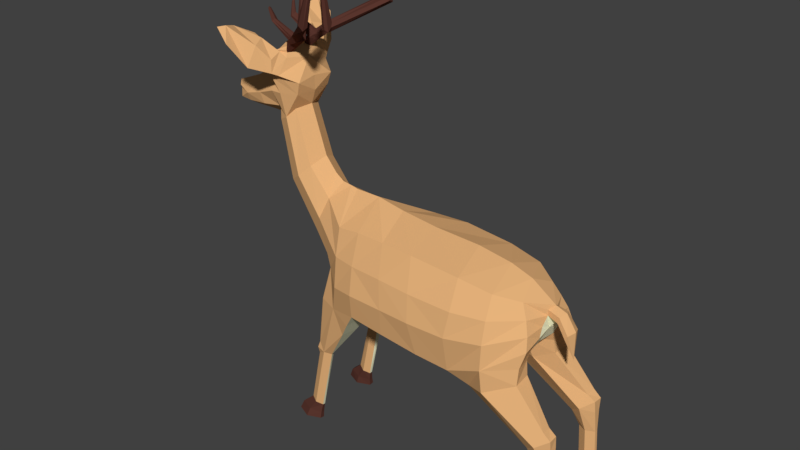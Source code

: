 # Source: b_deer.blend  (saved by Blender 2.79.0; exported with 4.5.12 LTS)
import bpy
from mathutils import Matrix  # noqa: F401  (used for matrix-valued properties, if any)

bpy.ops.wm.read_factory_settings(use_empty=True)
scene = bpy.context.scene
scene.name = 'Scene'

# ---- collections
col_collection_1 = bpy.data.collections.new('Collection 1'); scene.collection.children.link(col_collection_1)

# ---- materials (node trees are filled in below, after node groups)
mat_fur = bpy.data.materials.new('fur')
mat_fur.alpha_threshold = 0.0
mat_fur.use_transparent_shadow = False
mat_fur.diffuse_color = (0.8, 0.4505, 0.1991, 1.0)
mat_fur.specular_color = (1.0, 0.5088, 0.1908)
mat_fur.roughness = 0.5
mat_material = bpy.data.materials.new('Material')
mat_material.alpha_threshold = 0.0
mat_material.use_transparent_shadow = False
mat_material.diffuse_color = (0.1025, 0.03705, 0.02736, 1.0)
mat_material.roughness = 0.5
mat_ear = bpy.data.materials.new('ear')
mat_ear.alpha_threshold = 0.0
mat_ear.use_transparent_shadow = False
mat_ear.diffuse_color = (1.0, 1.0, 0.6956, 1.0)
mat_ear.roughness = 0.5

# ---- material node trees

# ---- world
world_world = bpy.data.worlds.new('World'); scene.world = world_world
world_world.color = (0.05088, 0.05088, 0.05088)
world_world.use_sun_shadow = False
world_world.sun_shadow_jitter_overblur = 0.0
world_world.cycles.sampling_method = 'MANUAL'

# ---- meshes
me_cylinder_008 = bpy.data.meshes.new('Cylinder.008')
me_cylinder_008.from_pydata([(-0.6375, 1.062e-09, 0.5166), (-0.6838, 1.172e-09, 0.451), (-0.6507, -0.0422, 0.4326), (-0.6287, -0.07931, 0.3865), (-0.6839, 1.176e-09, 0.2811), (-0.6921, -0.05791, 0.3183), (-0.7022, -0.06727, 0.3598), (-0.7434, -0.04188, 0.38), (-0.7675, 1.371e-09, 0.3943), (-0.6198, -0.04878, 0.3246), (-0.6511, 1.099e-09, 0.2782), (-0.5984, -0.1033, 0.4473), (-0.5764, -0.09109, 0.3932), (-0.6118, -0.05793, 0.2803), (-0.6474, 1.09e-09, 0.2587), (-0.7798, 1.402e-09, 0.2797), (-0.7719, -0.04977, 0.3095), (-0.7747, -0.06128, 0.34), (-0.8383, 1.54e-09, 0.2877), (-0.8247, -0.0411, 0.309), (-0.8429, -0.02882, 0.3449), (-0.8701, 1.613e-09, 0.3528), (-0.8686, 1.61e-09, 0.3212), (-0.8511, -0.0157, 0.3294), (-0.5215, 7.885e-10, 0.5131), (-0.5546, -0.1165, 0.4667), (-0.5746, -0.1034, 0.4685), (-0.4959, -0.07809, 0.4418), (-0.509, -0.07418, 0.3974), (-0.5415, -0.05428, 0.334), (-0.5684, -0.07518, 0.3031), (-0.5934, -0.08613, 0.5387), (-0.5725, -0.1286, 0.5218), (-0.5865, -0.1075, 0.4926), (-0.5669, -0.1347, 0.4759), (-0.6231, -0.05083, 0.5223), (-0.609, 9.939e-10, 0.5591), (-0.5704, -0.08959, 0.5417), (-0.674, -0.1011, 0.5889), (-0.6958, -0.2454, 0.6388), (-0.6436, -0.1631, 0.58), (-0.6522, -0.25, 0.5894), (-0.6978, -0.1728, 0.6268), (-0.696, -0.1777, 0.6181), (-0.6073, -0.2035, 0.5054), (-0.6821, -0.2197, 0.6401), (-0.6059, -0.1632, 0.5732), (-0.6224, -0.1198, 0.5869), (-0.4988, 7.362e-10, 0.4517), (-0.4974, 7.342e-10, 0.3984), (-0.5157, 7.783e-10, 0.3453), (0.5977, -0.113, -0.7955), (0.5971, -0.113, -0.7193), (0.6286, -0.128, -0.7955), (0.628, -0.128, -0.7193), (0.6286, -0.1407, -0.7934), (0.628, -0.1407, -0.7172), (0.5977, -0.1557, -0.7934), (0.5971, -0.1557, -0.7172), (0.5668, -0.1407, -0.7934), (0.5663, -0.1407, -0.7172), (0.5668, -0.128, -0.7955), (0.5663, -0.128, -0.7193), (0.5886, -0.113, -0.5806), (0.6195, -0.128, -0.5806), (0.6195, -0.1407, -0.5786), (0.5886, -0.1557, -0.5786), (0.5577, -0.1407, -0.5786), (0.5577, -0.128, -0.5806), (0.5714, -0.09092, -0.4888), (0.6139, -0.1171, -0.4565), (0.6152, -0.1522, -0.4575), (0.5714, -0.1777, -0.4867), (0.5301, -0.1517, -0.5212), (0.5301, -0.1169, -0.5233), (0.3968, -0.06457, -0.3432), (0.4723, -0.08159, -0.3059), (0.4784, -0.1504, -0.309), (0.3808, -0.2032, -0.3502), (0.3045, -0.1645, -0.3741), (0.3045, -0.1042, -0.3762), (0.375, -0.04864, -0.2706), (0.469, -0.06423, -0.2212), (0.4955, -0.1322, -0.1887), (0.3751, -0.2092, -0.2672), (0.2427, -0.2005, -0.3259), (0.239, -0.09341, -0.329), (0.1181, -0.2081, -0.3144), (0.1193, -0.08716, -0.3458), (0.4862, -0.1173, -0.1428), (0.3751, -0.2036, -0.1764), (0.2406, -0.2249, -0.1936), (0.468, -0.1002, -0.09756), (0.3708, -0.1799, -0.1009), (0.2514, -0.2068, -0.1018), (0.4424, -0.08358, -0.04921), (0.3602, -0.1339, -0.02862), (0.2383, -0.1478, -0.008512), (0.4962, -0.02175, -0.1036), (0.4966, -0.02123, -0.08375), (0.5357, -0.0266, -0.1157), (0.54, -0.02619, -0.09367), (0.5676, -0.03009, -0.163), (0.5762, -0.02975, -0.1464), (-0.03075, -0.2082, -0.299), (0.09799, -0.2306, -0.1927), (0.05239, -0.1526, 0.0073), (0.08254, -0.2085, -0.09908), (-0.05894, -0.09031, -0.34), (-0.02344, -0.2239, -0.1939), (-0.07549, -0.1437, 0.005915), (-0.04361, -0.2024, -0.09494), (-0.1682, -0.2014, -0.2896), (-0.1815, -0.08921, -0.3292), (-0.1625, -0.2158, -0.1962), (-0.1889, -0.1357, 0.001721), (-0.1743, -0.188, -0.09933), (-0.4053, -0.1161, -0.7795), (-0.3512, -0.1123, -0.5318), (-0.3809, -0.1288, -0.7889), (-0.331, -0.1235, -0.5382), (-0.3803, -0.1396, -0.7873), (-0.3261, -0.1387, -0.5396), (-0.4047, -0.1523, -0.7778), (-0.3497, -0.156, -0.531), (-0.4291, -0.1396, -0.7684), (-0.3852, -0.1404, -0.5548), (-0.4298, -0.1288, -0.7701), (-0.3825, -0.1292, -0.5584), (0.6169, -0.1188, -0.4973), (-0.3813, -0.1409, -0.5041), (-0.3817, -0.1253, -0.5037), (-0.284, -0.1053, -0.3352), (-0.3203, -0.1373, -0.1762), (-0.2865, -0.1672, -0.3169), (-0.3552, -0.1451, -0.31), (-0.3533, -0.1215, -0.3107), (-0.2541, -0.1911, -0.209), (-0.4152, -0.0874, -0.03388), (-0.2655, -0.1675, -0.1017), (-0.3944, -0.05751, 0.03905), (-0.2795, -0.1305, -0.008823), (-0.3709, -0.06607, -0.2313), (-0.5144, -0.08239, 0.09887), (-0.452, -0.06361, -0.0996), (-0.4772, -0.05842, 0.1381), (-0.5639, -0.06044, 0.06513), (-0.6103, -0.2015, 0.5099), (0.3759, 1.394e-07, -0.2716), (0.4927, -1.587e-09, -0.1572), (0.239, 1.196e-07, -0.3199), (0.1126, 9.98e-08, -0.35), (0.4192, 9.907e-08, -0.008655), (0.3375, 7.916e-08, 0.01831), (0.2114, 5.936e-08, 0.03756), (0.5153, 1.39e-07, -0.1289), (0.5101, 1.19e-07, -0.07122), (0.5872, 1.59e-07, -0.2417), (0.538, 1.39e-07, -0.1401), (0.5516, 1.189e-07, -0.08555), (0.5664, 1.389e-07, -0.175), (0.5877, 1.389e-07, -0.1403), (0.034, -5.108e-10, 0.0448), (-0.06774, -2.625e-10, -0.3669), (-0.1057, -1.818e-10, 0.06018), (-0.1815, 5.389e-12, -0.3577), (-0.213, 7.043e-11, 0.07921), (-0.3242, 3.411e-10, -0.3338), (-0.3884, 4.915e-10, -0.2861), (-0.3752, 4.525e-10, 0.08953), (-0.3112, 3.019e-10, 0.07908), (-0.4121, 2.064e-08, -0.2543), (-0.4925, 7.336e-10, -0.1328), (-0.4544, 6.375e-10, 0.1663), (-0.6105, 1.008e-09, 0.05553), (-0.5729, -0.134, 0.4765), (0.4585, 1.392e-07, -0.2246), (-0.6563, -0.2429, 0.5848), (-0.4356, -0.1114, -0.8478), (-0.3851, -0.1327, -0.8487), (-0.3851, -0.1508, -0.8457), (-0.4355, -0.1721, -0.8448), (-0.4882, -0.1508, -0.8424), (-0.4882, -0.1327, -0.8454), (0.5834, -0.1135, -0.8476), (0.6267, -0.1322, -0.8448), (0.6267, -0.148, -0.8422), (0.5834, -0.1667, -0.845), (0.5252, -0.148, -0.8434), (0.5252, -0.1322, -0.846), (-0.4743, -0.1305, -0.8103), (-0.4752, -0.1446, -0.81), (-0.4283, -0.114, -0.8164), (-0.4283, -0.1615, -0.815), (-0.3847, -0.131, -0.8238), (-0.3846, -0.1462, -0.823), (0.5824, -0.1601, -0.8173), (0.6287, -0.1298, -0.8222), (0.5824, -0.1132, -0.8223), (0.6299, -0.1449, -0.8264), (0.5318, -0.1299, -0.8222), (0.5318, -0.144, -0.8195), (-0.5685, -0.05056, 0.5529), (-0.5622, -0.06262, 0.5329), (-0.5531, -0.07617, 0.5196), (-0.601, -0.07811, 0.5381), (-0.5626, -0.06442, 0.5417), (-0.5656, 8.918e-10, 0.549), (-0.5667, -0.02773, 0.5429), (-0.5698, -0.02785, 0.5579), (-0.5545, -0.04548, 0.5322), (-0.5108, -0.06338, 0.614), (-0.4896, -0.08136, 0.5867), (-0.5002, -0.09828, 0.6109), (-0.4883, -0.04225, 0.6011), (-0.5037, -0.04936, 0.6107), (-0.4798, -0.0543, 0.5908), (-0.501, -0.05362, 0.7372), (-0.4859, -0.05241, 0.735), (-0.4938, -0.05542, 0.7398), (-0.4913, -0.03567, 0.7342), (-0.5046, -0.0431, 0.7362), (-0.4862, -0.0437, 0.7315), (-0.493, -0.04326, 0.7445), (-0.4809, -0.06981, 0.6039), (-0.4823, -0.07576, 0.6201), (-0.5024, -0.06642, 0.6214), (-0.3733, -0.1936, 0.7059), (-0.3315, -0.2162, 0.6875), (-0.3589, -0.2079, 0.6993), (-0.3294, -0.1966, 0.6961), (-0.3479, -0.1904, 0.7012), (-0.3566, -0.1819, 0.7081), (-0.3282, -0.1845, 0.8396), (-0.3171, -0.199, 0.8362), (-0.3248, -0.1944, 0.8382), (-0.3122, -0.1917, 0.8424), (-0.3134, -0.1824, 0.8402), (-0.3235, -0.1772, 0.8397), (-0.3205, -0.1882, 0.8513), (-0.6426, -0.05662, 0.6765), (-0.5308, -0.03167, 0.578), (-0.5413, -0.08135, 0.5777), (-0.5479, -0.05792, 0.5842), (-0.5232, -0.04742, 0.5587), (-0.5361, -0.07458, 0.5688), (-0.5588, -0.03401, 0.5718), (-0.5439, -0.02727, 0.5668), (-0.5566, -0.0548, 0.5709), (-0.5358, -0.0429, 0.5929), (-0.519, -0.03588, 0.5854), (-0.5385, -0.05931, 0.5917), (-0.6288, -0.03289, 0.6263), (-0.6331, -0.05799, 0.6269), (-0.6387, -0.04356, 0.621), (-0.6348, -0.03325, 0.6219), (-0.6367, -0.05168, 0.6223), (-0.625, -0.04896, 0.6357), (-0.6272, -0.03873, 0.6313), (-0.6281, -0.05321, 0.6313), (-0.6407, -0.05053, 0.6712), (-0.6424, -0.06248, 0.6715), (-0.6469, -0.05559, 0.6697), (-0.6441, -0.05179, 0.6693), (-0.6459, -0.05886, 0.6691), (-0.6382, -0.05915, 0.6746), (-0.6368, -0.05331, 0.6692), (-0.6402, -0.06162, 0.6725), (0.5886, -0.1523, -0.4353), (-0.2357, -0.1022, -0.411), (-0.2404, -0.1719, -0.4051), (0.5855, -0.1151, -0.437), (-0.2049, -0.1878, -0.3463), (-0.2094, -0.09151, -0.3718), (-0.3886, -0.1451, -0.5295), (-0.3826, -0.1271, -0.5323), (0.6153, -0.1476, -0.4988), (0.4791, -0.143, -0.2497), (0.4648, -0.07632, -0.2554), (-0.6411, 1.076e-09, 0.2322), (-0.6038, -0.05708, 0.2412), (-0.3395, 3.686e-10, 0.08502), (-0.4096, 5.331e-10, 0.1129), (-0.6212, -0.04312, 0.4841), (0.4939, -0.05797, -0.171), (0.4925, -0.04345, -0.136)], [], [(2, 3, 12, 11), (5, 4, 10, 9), (6, 5, 9, 3), (7, 6, 3, 2), (8, 7, 2, 1), (3, 9, 30, 12), (1, 2, 283, 0), (9, 10, 14, 13), (5, 6, 17, 16), (6, 7, 17), (4, 5, 16, 15), (7, 8, 21, 20), (16, 17, 19), (17, 7, 20), (15, 16, 19, 18), (18, 19, 23, 22), (17, 20, 23, 19), (0, 35, 202, 209, 36), (22, 23, 20, 21), (11, 12, 28, 26), (24, 210, 203, 204), (26, 28, 27, 25), (34, 32, 46, 44), (30, 9, 13), (30, 29, 28, 12), (31, 205, 33), (39, 177, 41), (34, 175, 33, 26, 25), (36, 209, 208, 207), (26, 35, 283, 11), (31, 33, 40, 38), (42, 38, 43), (37, 31, 38, 42, 47), (32, 37, 47, 46), (33, 175, 147, 40), (32, 34, 37), (43, 39, 42), (40, 147, 177), (41, 45, 39), (45, 42, 39), (44, 46, 45, 41), (46, 47, 42, 45), (40, 43, 38), (34, 25, 204, 37), (27, 48, 24, 25), (49, 48, 27, 28), (50, 49, 28, 29), (51, 52, 54, 53), (53, 54, 56, 55), (55, 56, 58, 57), (57, 58, 60, 59), (58, 56, 65, 66), (59, 60, 62, 61), (61, 62, 52, 51), (53, 55, 199, 197), (65, 64, 129, 276), (52, 62, 68, 63), (60, 58, 66, 67), (56, 54, 64, 65), (62, 60, 67, 68), (54, 52, 63, 64), (70, 69, 271), (68, 67, 73, 74), (66, 65, 276, 72), (64, 63, 69, 129), (63, 68, 74, 69), (67, 66, 72, 73), (80, 79, 85, 86), (69, 74, 80, 75), (73, 72, 78, 79), (71, 70, 271, 268), (74, 73, 79, 80), (72, 268, 77, 78), (82, 81, 86, 85, 84, 83), (78, 77, 84), (76, 75, 81), (75, 80, 86, 81), (79, 78, 84, 85), (81, 86, 150, 148), (82, 148, 176), (150, 86, 88, 151), (85, 86, 88, 87), (85, 84, 90, 91), (84, 83, 89, 90), (91, 90, 93, 94), (90, 89, 92, 93), (94, 93, 96, 97), (93, 92, 95, 96), (97, 96, 153, 154), (96, 95, 152, 153), (95, 99, 156, 152), (92, 89, 285, 98), (89, 83, 284, 285), (83, 82, 284), (148, 82, 81), (101, 100, 102, 103), (98, 155, 158, 100), (149, 155, 98), (156, 99, 101, 159), (98, 99, 95, 92), (99, 98, 100, 101), (100, 158, 160, 102), (159, 101, 103, 161), (102, 160, 157), (161, 103, 157), (103, 102, 157), (91, 94, 107, 105), (97, 154, 162, 106), (85, 91, 105, 87), (97, 94, 107, 106), (151, 88, 108, 163), (106, 107, 111, 110), (87, 105, 109, 104), (87, 88, 108, 104), (106, 162, 164, 110), (105, 107, 111, 109), (104, 109, 114, 112), (110, 111, 116, 115), (163, 108, 113, 165), (104, 108, 113, 112), (109, 111, 116, 114), (110, 164, 166, 115), (117, 118, 120, 119), (119, 120, 122, 121), (121, 122, 124, 123), (123, 124, 126, 125), (125, 126, 128, 127), (127, 128, 118, 117), (123, 125, 191, 193), (118, 128, 275), (126, 124, 274), (128, 126, 274, 275), (268, 271, 76, 77), (130, 124, 134, 135), (122, 120, 269, 270), (131, 130, 135, 136), (124, 122, 270, 134), (120, 118, 132, 269), (118, 131, 136, 132), (132, 136, 168, 167), (113, 132, 167, 165), (134, 112, 114, 137), (137, 114, 116, 139), (139, 116, 115, 141), (141, 115, 166, 170), (141, 170, 281, 140), (139, 141, 140, 138), (137, 139, 133), (134, 137, 133, 135), (168, 136, 142, 171), (136, 135, 133, 142), (142, 133, 138, 144), (171, 142, 144, 172), (172, 144, 146, 174), (133, 139, 138), (144, 138, 143, 146), (140, 169, 282), (138, 140, 145, 143), (174, 146, 280, 279), (145, 173, 50, 29), (146, 143, 30, 280), (143, 145, 29, 30), (176, 149, 82), (147, 175, 34, 44), (177, 147, 44, 41), (177, 39, 43, 40), (178, 179, 180, 181, 182, 183), (119, 121, 195, 194), (125, 127, 190, 191), (117, 119, 194, 192), (121, 123, 193, 195), (127, 117, 192, 190), (184, 185, 186, 187, 188, 189), (59, 61, 200, 201), (51, 53, 197, 198), (55, 57, 196, 199), (61, 51, 198, 200), (57, 59, 201, 196), (214, 215, 221, 220), (193, 191, 182, 181), (190, 192, 178, 183), (191, 190, 183, 182), (192, 194, 179, 178), (195, 193, 181, 180), (194, 195, 180, 179), (197, 199, 186, 185), (198, 197, 185, 184), (199, 196, 187, 186), (200, 198, 184, 189), (201, 200, 189, 188), (196, 201, 188, 187), (203, 206, 205, 31), (204, 203, 31, 37), (205, 206, 202, 35), (207, 208, 210, 24), (243, 242, 213, 211, 251), (246, 248, 256, 254), (225, 226, 232, 231), (251, 249, 257, 259), (244, 241, 250, 214, 216), (245, 244, 216, 212), (242, 245, 212, 213), (220, 221, 223), (222, 220, 223, 218), (215, 211, 226, 217, 221), (211, 213, 229, 227), (216, 214, 220, 222), (212, 216, 224), (231, 232, 238, 237), (223, 221, 217, 219), (218, 223, 219), (204, 25, 24), (226, 225, 219, 217), (225, 224, 218, 219), (227, 229, 235, 233), (213, 212, 228, 229), (224, 225, 231, 230), (226, 211, 227, 232), (212, 224, 230, 228), (233, 239, 237, 238), (235, 234, 236, 239), (228, 230, 236, 234), (229, 228, 234, 235), (230, 231, 237, 236), (232, 227, 233, 238), (239, 233, 235), (239, 236, 237), (206, 203, 245, 242), (203, 210, 244, 245), (210, 208, 247, 241, 244), (209, 202, 248, 246), (208, 209, 246, 247), (202, 206, 242, 243, 248), (224, 216, 222, 218), (248, 243, 253, 256), (247, 246, 254, 255), (250, 249, 215, 214), (249, 251, 211, 215), (255, 254, 262, 263), (257, 258, 266, 265), (258, 252, 260, 266), (252, 255, 263, 260), (243, 251, 259, 253), (241, 247, 255, 252), (250, 241, 252, 258), (249, 250, 258, 257), (260, 240, 265, 266), (240, 261, 267, 265), (262, 264, 261, 240), (263, 262, 240, 260), (256, 253, 261, 264), (253, 259, 267, 261), (259, 257, 265, 267), (254, 256, 264, 262), (270, 269, 273, 272), (268, 72, 71), (134, 272, 112), (269, 132, 273), (272, 134, 270), (273, 132, 113), (272, 273, 113, 112), (275, 274, 130, 131), (118, 275, 131), (274, 124, 130), (271, 69, 75, 76), (276, 129, 70, 71), (72, 276, 71), (129, 69, 70), (278, 81, 82), (84, 277, 83), (277, 278, 82, 83), (76, 81, 278), (84, 77, 277), (77, 76, 278, 277), (279, 280, 13, 14), (280, 30, 13), (140, 281, 169), (282, 173, 145, 140), (283, 2, 11), (283, 35, 0), (284, 82, 149), (98, 285, 149), (285, 284, 149), (33, 205, 35, 26)])
me_cylinder_008.polygons.foreach_set('material_index', [0, 0, 0, 0, 0, 0, 0, 2, 0, 0, 0, 0, 0, 0, 0, 0, 0, 0, 1, 0, 0, 0, 0, 0, 0, 0, 0, 0, 0, 0, 2, 0, 0, 0, 2, 0, 0, 2, 0, 0, 0, 0, 2, 0, 0, 0, 0, 0, 0, 0, 0, 0, 2, 0, 1, 0, 0, 0, 0, 2, 0, 0, 2, 0, 0, 0, 0, 2, 0, 0, 0, 2, 0, 0, 0, 0, 0, 0, 2, 2, 2, 2, 0, 0, 0, 0, 0, 0, 0, 0, 0, 0, 0, 0, 2, 0, 2, 2, 0, 0, 0, 2, 0, 2, 0, 0, 0, 0, 0, 0, 2, 0, 0, 2, 0, 0, 0, 0, 2, 2, 0, 0, 0, 2, 0, 0, 0, 0, 1, 0, 0, 0, 0, 0, 2, 0, 0, 0, 0, 2, 2, 0, 0, 0, 0, 0, 0, 0, 0, 0, 0, 0, 0, 0, 0, 0, 0, 0, 0, 0, 0, 0, 2, 0, 0, 2, 1, 1, 1, 1, 1, 1, 1, 1, 1, 1, 1, 1, 1, 1, 1, 1, 1, 1, 1, 1, 1, 1, 1, 1, 1, 0, 0, 0, 0, 1, 1, 1, 1, 1, 1, 1, 1, 1, 1, 1, 1, 1, 1, 1, 1, 0, 1, 1, 1, 1, 1, 1, 1, 1, 1, 1, 1, 1, 1, 1, 1, 1, 1, 1, 1, 1, 1, 1, 1, 1, 1, 1, 1, 1, 1, 1, 1, 1, 1, 1, 1, 1, 1, 1, 1, 1, 1, 1, 2, 0, 0, 0, 0, 0, 2, 0, 0, 0, 0, 0, 0, 0, 0, 0, 0, 0, 0, 0, 2, 0, 0, 0, 0, 0, 2, 2, 2, 0])
me_cylinder_008.materials.append(mat_fur)
me_cylinder_008.materials.append(mat_material)
me_cylinder_008.materials.append(mat_ear)
me_cylinder_008.use_remesh_preserve_volume = False
me_cylinder_008.use_remesh_preserve_attributes = False
me_cylinder_008.use_mirror_vertex_groups = False
me_cylinder_008.update()

# ---- objects
ob_cylinder_002 = bpy.data.objects.new('Cylinder.002', me_cylinder_008)

# ---- transforms, parenting, visibility, modifiers, constraints
ob_cylinder_002.location = (0.0, 0.0, 0.85)
ob_cylinder_002.lock_location = (False, True, True)
ob_cylinder_002.lineart.crease_threshold = 0.0
_m = ob_cylinder_002.modifiers.new('Mirror', 'MIRROR')
_m.use_axis = (False, True, False)
_m.use_clip = True

# ---- collection membership
col_collection_1.objects.link(ob_cylinder_002)

# ---- scene / render settings (as saved in the file)
scene.frame_start = 1; scene.frame_end = 250; scene.frame_set(1)
scene.render.engine = 'BLENDER_EEVEE_NEXT'
scene.render.image_settings.file_format = 'JPEG'
scene.render.image_settings.color_mode = 'RGB'
scene.render.resolution_percentage = 50
scene.render.dither_intensity = 0.0
scene.cycles.use_denoising = False
scene.cycles.samples = 128
scene.cycles.sampling_pattern = 'TABULATED_SOBOL'
scene.cycles.use_adaptive_sampling = False
scene.cycles.use_light_tree = False
scene.cycles.blur_glossy = 0.0
scene.cycles.sample_clamp_indirect = 0.0
scene.view_settings.view_transform = 'Standard'
bpy.context.view_layer.update()

# ---- added for rendering (the .blend has no active camera and no usable light): camera, sun
cam_auto = bpy.data.cameras.new('AutoCamera')
cam_auto.lens = 50.0
cam_auto.sensor_width = 36.0
cam_auto.clip_end = 1000.0
ob_auto_camera = bpy.data.objects.new('AutoCamera', cam_auto)
scene.collection.objects.link(ob_auto_camera)
ob_auto_camera.location = (2.02789, -2.57764, 2.56973)
ob_auto_camera.rotation_euler = (1.09748, -7.21219e-08, 0.694738)
scene.camera = ob_auto_camera
light_auto_sun = bpy.data.lights.new('AutoSun', 'SUN')
light_auto_sun.energy = 3.0
light_auto_sun.angle = 0.0523599
ob_auto_sun = bpy.data.objects.new('AutoSun', light_auto_sun)
scene.collection.objects.link(ob_auto_sun)
ob_auto_sun.rotation_euler = (0.872665, 0.174533, 0.523599)
bpy.context.view_layer.update()

